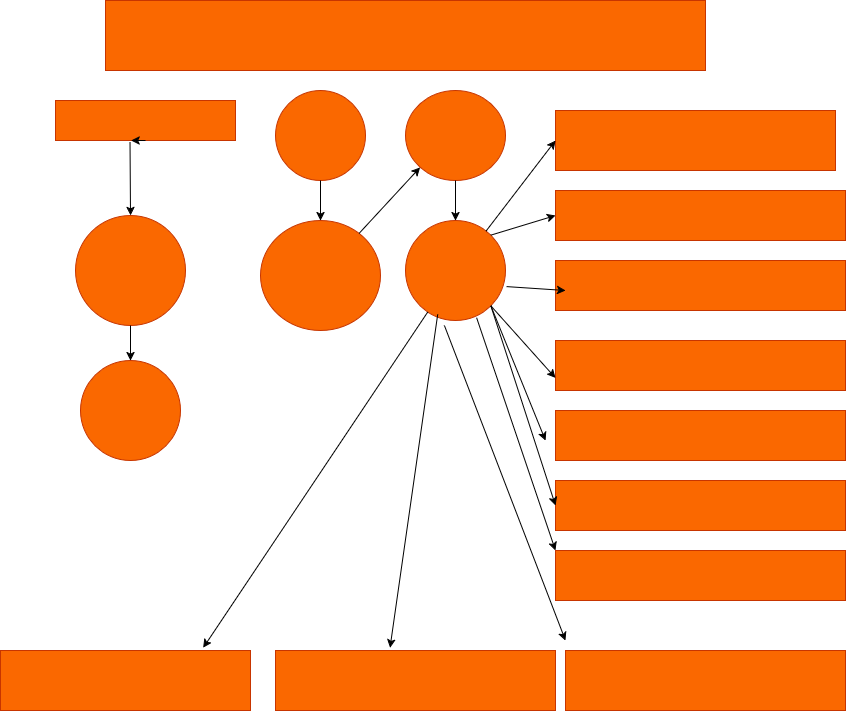

The diagram above was exported from draw.io. Its source (the exported page's mxGraphModel, read from the mxfile embedded in the PNG):
<mxGraphModel dx="2160" dy="755" grid="1" gridSize="10" guides="1" tooltips="1" connect="1" arrows="1" fold="1" page="1" pageScale="1" pageWidth="850" pageHeight="1100" math="0" shadow="0">
  <root>
    <mxCell id="0" />
    <mxCell id="1" parent="0" />
    <mxCell id="Ivi4BSUsZpD4R1WMkc56-1" value="" style="rounded=0;whiteSpace=wrap;html=1;fillColor=#fa6800;fontColor=default;strokeColor=#C73500;" vertex="1" parent="1">
      <mxGeometry x="100" y="20" width="600" height="70" as="geometry" />
    </mxCell>
    <mxCell id="Ivi4BSUsZpD4R1WMkc56-4" value="" style="rounded=0;whiteSpace=wrap;html=1;fillColor=#fa6800;fontColor=#000000;strokeColor=#C73500;" vertex="1" parent="1">
      <mxGeometry x="50" y="120" width="180" height="40" as="geometry" />
    </mxCell>
    <mxCell id="Ivi4BSUsZpD4R1WMkc56-5" value="" style="ellipse;whiteSpace=wrap;html=1;fillColor=#fa6800;fontColor=#000000;strokeColor=#C73500;" vertex="1" parent="1">
      <mxGeometry x="270" y="110" width="90" height="90" as="geometry" />
    </mxCell>
    <mxCell id="Ivi4BSUsZpD4R1WMkc56-6" value="" style="ellipse;whiteSpace=wrap;html=1;fillColor=#fa6800;fontColor=#000000;strokeColor=#C73500;" vertex="1" parent="1">
      <mxGeometry x="400" y="110" width="100" height="90" as="geometry" />
    </mxCell>
    <mxCell id="Ivi4BSUsZpD4R1WMkc56-7" value="" style="ellipse;whiteSpace=wrap;html=1;fillColor=#fa6800;fontColor=#000000;strokeColor=#C73500;" vertex="1" parent="1">
      <mxGeometry x="255" y="240" width="120" height="110" as="geometry" />
    </mxCell>
    <mxCell id="Ivi4BSUsZpD4R1WMkc56-8" value="" style="ellipse;whiteSpace=wrap;html=1;fillColor=#fa6800;fontColor=light-dark(#ffffff, #ededed);strokeColor=#C73500;" vertex="1" parent="1">
      <mxGeometry x="400" y="240" width="100" height="100" as="geometry" />
    </mxCell>
    <mxCell id="Ivi4BSUsZpD4R1WMkc56-9" value="" style="ellipse;whiteSpace=wrap;html=1;fillColor=#fa6800;fontColor=#000000;strokeColor=#C73500;" vertex="1" parent="1">
      <mxGeometry x="70" y="235" width="110" height="110" as="geometry" />
    </mxCell>
    <mxCell id="Ivi4BSUsZpD4R1WMkc56-10" value="" style="ellipse;whiteSpace=wrap;html=1;fillColor=#fa6800;fontColor=#000000;strokeColor=#C73500;" vertex="1" parent="1">
      <mxGeometry x="75" y="380" width="100" height="100" as="geometry" />
    </mxCell>
    <mxCell id="Ivi4BSUsZpD4R1WMkc56-11" value="" style="whiteSpace=wrap;html=1;fillColor=#fa6800;fontColor=#000000;strokeColor=#C73500;" vertex="1" parent="1">
      <mxGeometry x="550" y="130" width="280" height="60" as="geometry" />
    </mxCell>
    <mxCell id="Ivi4BSUsZpD4R1WMkc56-13" value="" style="whiteSpace=wrap;html=1;fillColor=#fa6800;fontColor=#000000;strokeColor=#C73500;" vertex="1" parent="1">
      <mxGeometry x="550" y="210" width="290" height="50" as="geometry" />
    </mxCell>
    <mxCell id="Ivi4BSUsZpD4R1WMkc56-14" value="" style="whiteSpace=wrap;html=1;fillColor=#fa6800;fontColor=#000000;strokeColor=#C73500;" vertex="1" parent="1">
      <mxGeometry x="550" y="280" width="290" height="50" as="geometry" />
    </mxCell>
    <mxCell id="Ivi4BSUsZpD4R1WMkc56-17" value="" style="whiteSpace=wrap;html=1;fillColor=#fa6800;fontColor=#000000;strokeColor=#C73500;" vertex="1" parent="1">
      <mxGeometry x="550" y="360" width="290" height="50" as="geometry" />
    </mxCell>
    <mxCell id="Ivi4BSUsZpD4R1WMkc56-18" value="" style="whiteSpace=wrap;html=1;fillColor=#fa6800;fontColor=#000000;strokeColor=#C73500;" vertex="1" parent="1">
      <mxGeometry x="550" y="430" width="290" height="50" as="geometry" />
    </mxCell>
    <mxCell id="Ivi4BSUsZpD4R1WMkc56-19" value="" style="whiteSpace=wrap;html=1;fillColor=#fa6800;fontColor=#000000;strokeColor=#C73500;" vertex="1" parent="1">
      <mxGeometry x="550" y="570" width="290" height="50" as="geometry" />
    </mxCell>
    <mxCell id="Ivi4BSUsZpD4R1WMkc56-20" value="" style="whiteSpace=wrap;html=1;fillColor=#fa6800;fontColor=#000000;strokeColor=#C73500;" vertex="1" parent="1">
      <mxGeometry x="550" y="500" width="290" height="50" as="geometry" />
    </mxCell>
    <mxCell id="Ivi4BSUsZpD4R1WMkc56-21" value="" style="whiteSpace=wrap;html=1;fillColor=#fa6800;fontColor=#000000;strokeColor=#C73500;" vertex="1" parent="1">
      <mxGeometry x="-5" y="670" width="250" height="60" as="geometry" />
    </mxCell>
    <mxCell id="Ivi4BSUsZpD4R1WMkc56-22" value="" style="whiteSpace=wrap;html=1;fillColor=#fa6800;fontColor=#000000;strokeColor=#C73500;" vertex="1" parent="1">
      <mxGeometry x="270" y="670" width="280" height="60" as="geometry" />
    </mxCell>
    <mxCell id="Ivi4BSUsZpD4R1WMkc56-23" value="" style="whiteSpace=wrap;html=1;fillColor=#fa6800;fontColor=#000000;strokeColor=#C73500;" vertex="1" parent="1">
      <mxGeometry x="560" y="670" width="280" height="60" as="geometry" />
    </mxCell>
    <mxCell id="Ivi4BSUsZpD4R1WMkc56-24" value="" style="endArrow=classic;html=1;rounded=0;entryX=0.811;entryY=-0.046;entryDx=0;entryDy=0;entryPerimeter=0;" edge="1" parent="1" source="Ivi4BSUsZpD4R1WMkc56-8" target="Ivi4BSUsZpD4R1WMkc56-21">
      <mxGeometry width="50" height="50" relative="1" as="geometry">
        <mxPoint x="380" y="510" as="sourcePoint" />
        <mxPoint x="430" y="460" as="targetPoint" />
      </mxGeometry>
    </mxCell>
    <mxCell id="Ivi4BSUsZpD4R1WMkc56-25" value="" style="endArrow=classic;html=1;rounded=0;entryX=0.409;entryY=-0.046;entryDx=0;entryDy=0;entryPerimeter=0;exitX=0.322;exitY=0.939;exitDx=0;exitDy=0;exitPerimeter=0;" edge="1" parent="1" source="Ivi4BSUsZpD4R1WMkc56-8" target="Ivi4BSUsZpD4R1WMkc56-22">
      <mxGeometry width="50" height="50" relative="1" as="geometry">
        <mxPoint x="380" y="510" as="sourcePoint" />
        <mxPoint x="430" y="460" as="targetPoint" />
      </mxGeometry>
    </mxCell>
    <mxCell id="Ivi4BSUsZpD4R1WMkc56-26" value="" style="endArrow=classic;html=1;rounded=0;exitX=0.389;exitY=1.05;exitDx=0;exitDy=0;exitPerimeter=0;" edge="1" parent="1" source="Ivi4BSUsZpD4R1WMkc56-8">
      <mxGeometry width="50" height="50" relative="1" as="geometry">
        <mxPoint x="380" y="510" as="sourcePoint" />
        <mxPoint x="560" y="660" as="targetPoint" />
      </mxGeometry>
    </mxCell>
    <mxCell id="Ivi4BSUsZpD4R1WMkc56-39" style="edgeStyle=orthogonalEdgeStyle;rounded=0;orthogonalLoop=1;jettySize=auto;html=1;exitX=0.5;exitY=1;exitDx=0;exitDy=0;entryX=0.42;entryY=0.986;entryDx=0;entryDy=0;entryPerimeter=0;" edge="1" parent="1" source="Ivi4BSUsZpD4R1WMkc56-4" target="Ivi4BSUsZpD4R1WMkc56-4">
      <mxGeometry relative="1" as="geometry" />
    </mxCell>
    <mxCell id="Ivi4BSUsZpD4R1WMkc56-40" value="" style="edgeStyle=none;orthogonalLoop=1;jettySize=auto;html=1;rounded=0;entryX=0;entryY=0.5;entryDx=0;entryDy=0;" edge="1" parent="1" source="Ivi4BSUsZpD4R1WMkc56-8" target="Ivi4BSUsZpD4R1WMkc56-11">
      <mxGeometry width="100" relative="1" as="geometry">
        <mxPoint x="460" y="230" as="sourcePoint" />
        <mxPoint x="560" y="230" as="targetPoint" />
        <Array as="points" />
      </mxGeometry>
    </mxCell>
    <mxCell id="Ivi4BSUsZpD4R1WMkc56-44" value="" style="edgeStyle=none;orthogonalLoop=1;jettySize=auto;html=1;rounded=0;entryX=0;entryY=0.5;entryDx=0;entryDy=0;exitX=1;exitY=0;exitDx=0;exitDy=0;" edge="1" parent="1" source="Ivi4BSUsZpD4R1WMkc56-8" target="Ivi4BSUsZpD4R1WMkc56-13">
      <mxGeometry width="100" relative="1" as="geometry">
        <mxPoint x="470" y="250" as="sourcePoint" />
        <mxPoint x="570" y="250" as="targetPoint" />
        <Array as="points" />
      </mxGeometry>
    </mxCell>
    <mxCell id="Ivi4BSUsZpD4R1WMkc56-45" value="" style="edgeStyle=none;orthogonalLoop=1;jettySize=auto;html=1;rounded=0;exitX=1.011;exitY=0.661;exitDx=0;exitDy=0;exitPerimeter=0;" edge="1" parent="1" source="Ivi4BSUsZpD4R1WMkc56-8">
      <mxGeometry width="100" relative="1" as="geometry">
        <mxPoint x="520" y="310" as="sourcePoint" />
        <mxPoint x="560" y="310" as="targetPoint" />
        <Array as="points" />
      </mxGeometry>
    </mxCell>
    <mxCell id="Ivi4BSUsZpD4R1WMkc56-46" value="" style="edgeStyle=none;orthogonalLoop=1;jettySize=auto;html=1;rounded=0;entryX=0;entryY=0.75;entryDx=0;entryDy=0;exitX=1;exitY=1;exitDx=0;exitDy=0;" edge="1" parent="1" source="Ivi4BSUsZpD4R1WMkc56-8" target="Ivi4BSUsZpD4R1WMkc56-17">
      <mxGeometry width="100" relative="1" as="geometry">
        <mxPoint x="430" y="350" as="sourcePoint" />
        <mxPoint x="530" y="350" as="targetPoint" />
        <Array as="points" />
      </mxGeometry>
    </mxCell>
    <mxCell id="Ivi4BSUsZpD4R1WMkc56-47" value="" style="edgeStyle=none;orthogonalLoop=1;jettySize=auto;html=1;rounded=0;exitX=1;exitY=1;exitDx=0;exitDy=0;" edge="1" parent="1" source="Ivi4BSUsZpD4R1WMkc56-8">
      <mxGeometry width="100" relative="1" as="geometry">
        <mxPoint x="420" y="360" as="sourcePoint" />
        <mxPoint x="540" y="460" as="targetPoint" />
        <Array as="points" />
      </mxGeometry>
    </mxCell>
    <mxCell id="Ivi4BSUsZpD4R1WMkc56-48" value="" style="edgeStyle=none;orthogonalLoop=1;jettySize=auto;html=1;rounded=0;entryX=0;entryY=0.5;entryDx=0;entryDy=0;exitX=1;exitY=1;exitDx=0;exitDy=0;" edge="1" parent="1" source="Ivi4BSUsZpD4R1WMkc56-8" target="Ivi4BSUsZpD4R1WMkc56-20">
      <mxGeometry width="100" relative="1" as="geometry">
        <mxPoint x="420" y="350" as="sourcePoint" />
        <mxPoint x="520" y="350" as="targetPoint" />
        <Array as="points" />
      </mxGeometry>
    </mxCell>
    <mxCell id="Ivi4BSUsZpD4R1WMkc56-49" value="" style="edgeStyle=none;orthogonalLoop=1;jettySize=auto;html=1;rounded=0;entryX=0;entryY=0;entryDx=0;entryDy=0;exitX=0.711;exitY=0.972;exitDx=0;exitDy=0;exitPerimeter=0;" edge="1" parent="1" source="Ivi4BSUsZpD4R1WMkc56-8" target="Ivi4BSUsZpD4R1WMkc56-19">
      <mxGeometry width="100" relative="1" as="geometry">
        <mxPoint x="450" y="450" as="sourcePoint" />
        <mxPoint x="550" y="450" as="targetPoint" />
        <Array as="points" />
      </mxGeometry>
    </mxCell>
    <mxCell id="Ivi4BSUsZpD4R1WMkc56-54" value="" style="edgeStyle=none;orthogonalLoop=1;jettySize=auto;html=1;rounded=0;entryX=0.5;entryY=0;entryDx=0;entryDy=0;exitX=0.5;exitY=1;exitDx=0;exitDy=0;" edge="1" parent="1" source="Ivi4BSUsZpD4R1WMkc56-5" target="Ivi4BSUsZpD4R1WMkc56-7">
      <mxGeometry width="100" relative="1" as="geometry">
        <mxPoint x="320" y="210" as="sourcePoint" />
        <mxPoint x="360" y="210" as="targetPoint" />
        <Array as="points" />
      </mxGeometry>
    </mxCell>
    <mxCell id="Ivi4BSUsZpD4R1WMkc56-55" value="" style="edgeStyle=none;orthogonalLoop=1;jettySize=auto;html=1;rounded=0;entryX=0;entryY=1;entryDx=0;entryDy=0;" edge="1" parent="1" source="Ivi4BSUsZpD4R1WMkc56-7" target="Ivi4BSUsZpD4R1WMkc56-6">
      <mxGeometry width="100" relative="1" as="geometry">
        <mxPoint x="320" y="210" as="sourcePoint" />
        <mxPoint x="420" y="210" as="targetPoint" />
        <Array as="points" />
      </mxGeometry>
    </mxCell>
    <mxCell id="Ivi4BSUsZpD4R1WMkc56-56" value="" style="edgeStyle=none;orthogonalLoop=1;jettySize=auto;html=1;rounded=0;entryX=0.5;entryY=0;entryDx=0;entryDy=0;exitX=0.5;exitY=1;exitDx=0;exitDy=0;" edge="1" parent="1" source="Ivi4BSUsZpD4R1WMkc56-6" target="Ivi4BSUsZpD4R1WMkc56-8">
      <mxGeometry width="100" relative="1" as="geometry">
        <mxPoint x="400" y="220" as="sourcePoint" />
        <mxPoint x="500" y="220" as="targetPoint" />
        <Array as="points" />
      </mxGeometry>
    </mxCell>
    <mxCell id="Ivi4BSUsZpD4R1WMkc56-66" value="" style="edgeStyle=none;orthogonalLoop=1;jettySize=auto;html=1;rounded=0;entryX=0.5;entryY=0;entryDx=0;entryDy=0;exitX=0.414;exitY=1.042;exitDx=0;exitDy=0;exitPerimeter=0;" edge="1" parent="1" source="Ivi4BSUsZpD4R1WMkc56-4" target="Ivi4BSUsZpD4R1WMkc56-9">
      <mxGeometry width="100" relative="1" as="geometry">
        <mxPoint x="90" y="170" as="sourcePoint" />
        <mxPoint x="190" y="170" as="targetPoint" />
        <Array as="points" />
      </mxGeometry>
    </mxCell>
    <mxCell id="Ivi4BSUsZpD4R1WMkc56-67" value="" style="edgeStyle=none;orthogonalLoop=1;jettySize=auto;html=1;rounded=0;entryX=0.5;entryY=0;entryDx=0;entryDy=0;exitX=0.5;exitY=1;exitDx=0;exitDy=0;" edge="1" parent="1" source="Ivi4BSUsZpD4R1WMkc56-9" target="Ivi4BSUsZpD4R1WMkc56-10">
      <mxGeometry width="100" relative="1" as="geometry">
        <mxPoint x="90" y="380" as="sourcePoint" />
        <mxPoint x="190" y="380" as="targetPoint" />
        <Array as="points" />
      </mxGeometry>
    </mxCell>
  </root>
</mxGraphModel>